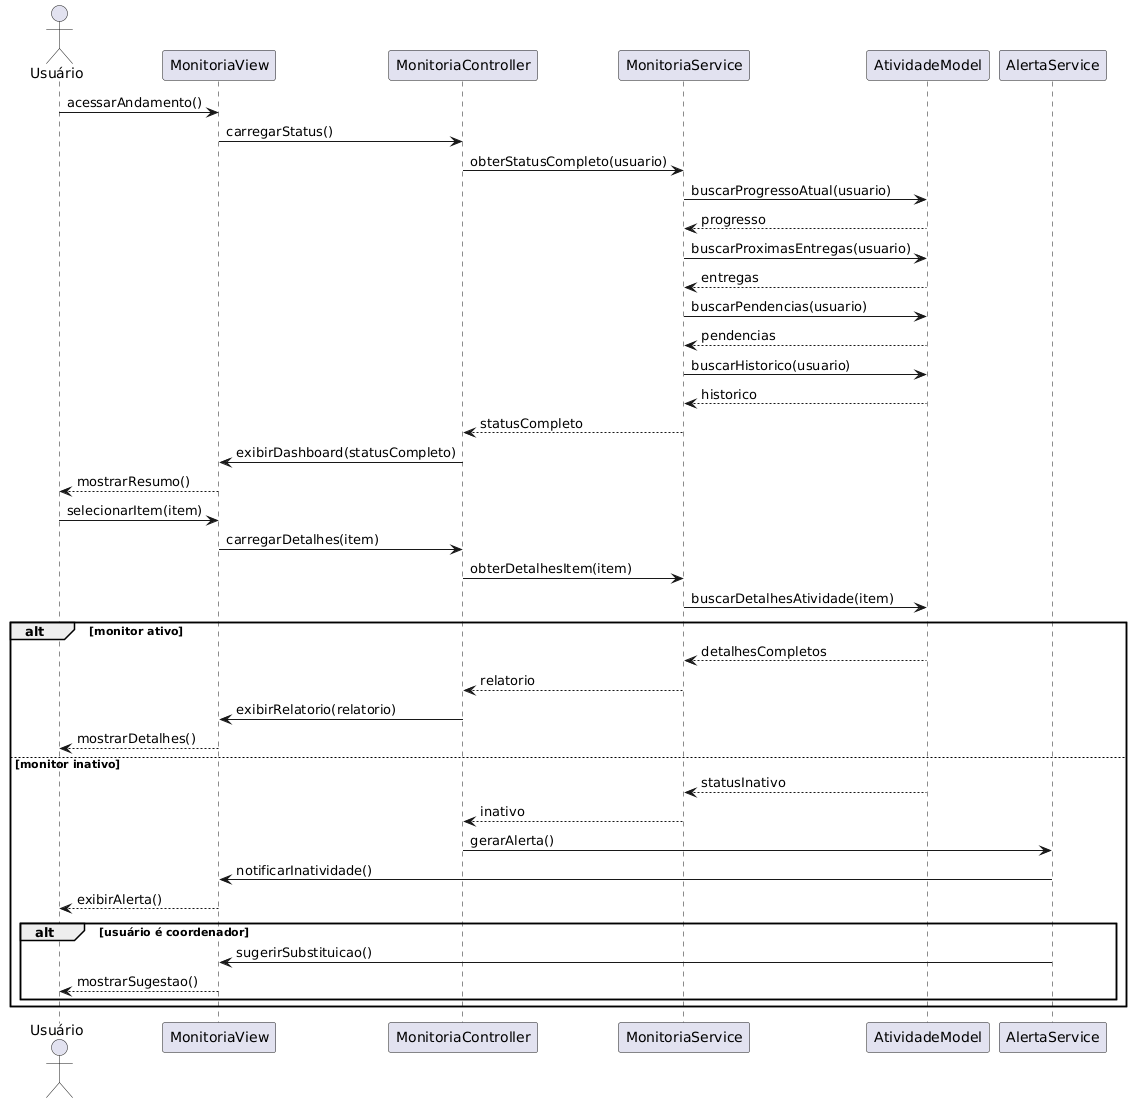

The diagram above was rendered by PlantUML. Its source (embedded in the PNG):
@startuml
actor "Usuário" as Usuario
participant "MonitoriaView" as View
participant "MonitoriaController" as Controller
participant "MonitoriaService" as Service
participant "AtividadeModel" as AtividadeModel
participant "AlertaService" as AlertaService

Usuario -> View : acessarAndamento()
View -> Controller : carregarStatus()

Controller -> Service : obterStatusCompleto(usuario)
Service -> AtividadeModel : buscarProgressoAtual(usuario)
AtividadeModel --> Service : progresso
Service -> AtividadeModel : buscarProximasEntregas(usuario)
AtividadeModel --> Service : entregas
Service -> AtividadeModel : buscarPendencias(usuario)
AtividadeModel --> Service : pendencias
Service -> AtividadeModel : buscarHistorico(usuario)
AtividadeModel --> Service : historico
Service --> Controller : statusCompleto

Controller -> View : exibirDashboard(statusCompleto)
View --> Usuario : mostrarResumo()

Usuario -> View : selecionarItem(item)
View -> Controller : carregarDetalhes(item)

Controller -> Service : obterDetalhesItem(item)
Service -> AtividadeModel : buscarDetalhesAtividade(item)

alt monitor ativo
    AtividadeModel --> Service : detalhesCompletos
    Service --> Controller : relatorio
    Controller -> View : exibirRelatorio(relatorio)
    View --> Usuario : mostrarDetalhes()
else monitor inativo
    AtividadeModel --> Service : statusInativo
    Service --> Controller : inativo
    Controller -> AlertaService : gerarAlerta()
    AlertaService -> View : notificarInatividade()
    View --> Usuario : exibirAlerta()
    alt usuário é coordenador
        AlertaService -> View : sugerirSubstituicao()
        View --> Usuario : mostrarSugestao()
    end
end
@enduml